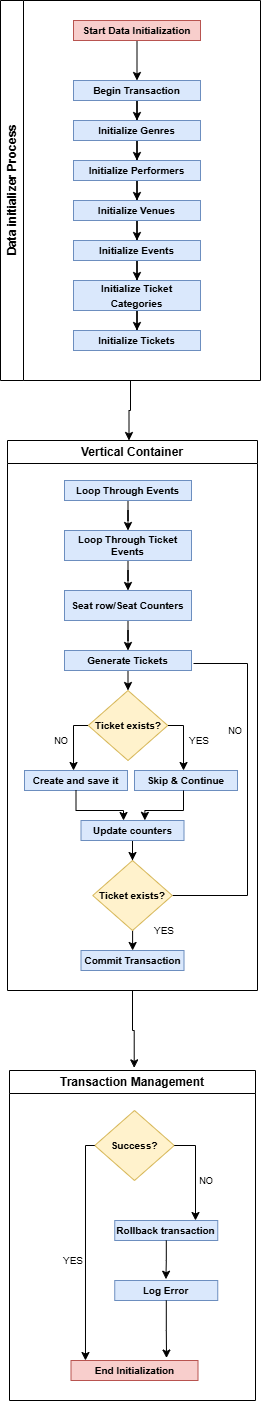

The diagram above was exported from draw.io. Its source (the exported page's mxGraphModel, read from the mxfile embedded in the PNG):
<mxGraphModel dx="1434" dy="738" grid="1" gridSize="10" guides="1" tooltips="1" connect="1" arrows="1" fold="1" page="1" pageScale="1" pageWidth="827" pageHeight="1169" math="0" shadow="0">
  <root>
    <mxCell id="0" />
    <mxCell id="1" parent="0" />
    <mxCell id="bC9O9cH9Esmn10ExhHqr-89" value="Data initializer Process" style="swimlane;horizontal=0;whiteSpace=wrap;html=1;" vertex="1" parent="1">
      <mxGeometry x="280" y="20" width="260" height="380" as="geometry" />
    </mxCell>
    <mxCell id="bC9O9cH9Esmn10ExhHqr-92" value="" style="edgeStyle=orthogonalEdgeStyle;rounded=0;orthogonalLoop=1;jettySize=auto;html=1;" edge="1" parent="bC9O9cH9Esmn10ExhHqr-89" source="bC9O9cH9Esmn10ExhHqr-90" target="bC9O9cH9Esmn10ExhHqr-91">
      <mxGeometry relative="1" as="geometry" />
    </mxCell>
    <mxCell id="bC9O9cH9Esmn10ExhHqr-90" value="&lt;font style=&quot;font-size: 10px;&quot;&gt;Start Data Initialization&lt;/font&gt;" style="rounded=0;whiteSpace=wrap;html=1;fillColor=#f8cecc;strokeColor=#b85450;fontStyle=1" vertex="1" parent="bC9O9cH9Esmn10ExhHqr-89">
      <mxGeometry x="73" y="20" width="127" height="20" as="geometry" />
    </mxCell>
    <mxCell id="bC9O9cH9Esmn10ExhHqr-94" value="" style="edgeStyle=orthogonalEdgeStyle;rounded=0;orthogonalLoop=1;jettySize=auto;html=1;" edge="1" parent="bC9O9cH9Esmn10ExhHqr-89" source="bC9O9cH9Esmn10ExhHqr-91" target="bC9O9cH9Esmn10ExhHqr-93">
      <mxGeometry relative="1" as="geometry" />
    </mxCell>
    <mxCell id="bC9O9cH9Esmn10ExhHqr-91" value="&lt;font style=&quot;font-size: 10px;&quot;&gt;Begin Transaction&lt;/font&gt;" style="rounded=0;whiteSpace=wrap;html=1;fillColor=#dae8fc;strokeColor=#6c8ebf;fontStyle=1" vertex="1" parent="bC9O9cH9Esmn10ExhHqr-89">
      <mxGeometry x="73" y="80" width="127" height="20" as="geometry" />
    </mxCell>
    <mxCell id="bC9O9cH9Esmn10ExhHqr-96" value="" style="edgeStyle=orthogonalEdgeStyle;rounded=0;orthogonalLoop=1;jettySize=auto;html=1;" edge="1" parent="bC9O9cH9Esmn10ExhHqr-89" source="bC9O9cH9Esmn10ExhHqr-93" target="bC9O9cH9Esmn10ExhHqr-95">
      <mxGeometry relative="1" as="geometry" />
    </mxCell>
    <mxCell id="bC9O9cH9Esmn10ExhHqr-93" value="&lt;font style=&quot;font-size: 10px;&quot;&gt;Initialize Genres&lt;/font&gt;" style="rounded=0;whiteSpace=wrap;html=1;fillColor=#dae8fc;strokeColor=#6c8ebf;fontStyle=1" vertex="1" parent="bC9O9cH9Esmn10ExhHqr-89">
      <mxGeometry x="73" y="120" width="127" height="20" as="geometry" />
    </mxCell>
    <mxCell id="bC9O9cH9Esmn10ExhHqr-98" value="" style="edgeStyle=orthogonalEdgeStyle;rounded=0;orthogonalLoop=1;jettySize=auto;html=1;" edge="1" parent="bC9O9cH9Esmn10ExhHqr-89" source="bC9O9cH9Esmn10ExhHqr-95" target="bC9O9cH9Esmn10ExhHqr-97">
      <mxGeometry relative="1" as="geometry" />
    </mxCell>
    <mxCell id="bC9O9cH9Esmn10ExhHqr-95" value="&lt;font style=&quot;font-size: 10px;&quot;&gt;Initialize Performers&lt;/font&gt;" style="rounded=0;whiteSpace=wrap;html=1;fillColor=#dae8fc;strokeColor=#6c8ebf;fontStyle=1" vertex="1" parent="bC9O9cH9Esmn10ExhHqr-89">
      <mxGeometry x="73" y="160" width="127" height="20" as="geometry" />
    </mxCell>
    <mxCell id="bC9O9cH9Esmn10ExhHqr-100" value="" style="edgeStyle=orthogonalEdgeStyle;rounded=0;orthogonalLoop=1;jettySize=auto;html=1;" edge="1" parent="bC9O9cH9Esmn10ExhHqr-89" source="bC9O9cH9Esmn10ExhHqr-97" target="bC9O9cH9Esmn10ExhHqr-99">
      <mxGeometry relative="1" as="geometry" />
    </mxCell>
    <mxCell id="bC9O9cH9Esmn10ExhHqr-97" value="&lt;font style=&quot;font-size: 10px;&quot;&gt;Initialize Venues&lt;/font&gt;" style="rounded=0;whiteSpace=wrap;html=1;fillColor=#dae8fc;strokeColor=#6c8ebf;fontStyle=1" vertex="1" parent="bC9O9cH9Esmn10ExhHqr-89">
      <mxGeometry x="73" y="200" width="127" height="20" as="geometry" />
    </mxCell>
    <mxCell id="bC9O9cH9Esmn10ExhHqr-102" value="" style="edgeStyle=orthogonalEdgeStyle;rounded=0;orthogonalLoop=1;jettySize=auto;html=1;" edge="1" parent="bC9O9cH9Esmn10ExhHqr-89" source="bC9O9cH9Esmn10ExhHqr-99" target="bC9O9cH9Esmn10ExhHqr-101">
      <mxGeometry relative="1" as="geometry" />
    </mxCell>
    <mxCell id="bC9O9cH9Esmn10ExhHqr-99" value="&lt;font style=&quot;font-size: 10px;&quot;&gt;Initialize Events&lt;/font&gt;" style="rounded=0;whiteSpace=wrap;html=1;fillColor=#dae8fc;strokeColor=#6c8ebf;fontStyle=1" vertex="1" parent="bC9O9cH9Esmn10ExhHqr-89">
      <mxGeometry x="73" y="240" width="127" height="20" as="geometry" />
    </mxCell>
    <mxCell id="bC9O9cH9Esmn10ExhHqr-104" value="" style="edgeStyle=orthogonalEdgeStyle;rounded=0;orthogonalLoop=1;jettySize=auto;html=1;" edge="1" parent="bC9O9cH9Esmn10ExhHqr-89" source="bC9O9cH9Esmn10ExhHqr-101" target="bC9O9cH9Esmn10ExhHqr-103">
      <mxGeometry relative="1" as="geometry" />
    </mxCell>
    <mxCell id="bC9O9cH9Esmn10ExhHqr-101" value="&lt;font style=&quot;font-size: 10px;&quot;&gt;Initialize Ticket Categories&lt;/font&gt;" style="rounded=0;whiteSpace=wrap;html=1;fillColor=#dae8fc;strokeColor=#6c8ebf;fontStyle=1" vertex="1" parent="bC9O9cH9Esmn10ExhHqr-89">
      <mxGeometry x="73" y="280" width="127" height="30" as="geometry" />
    </mxCell>
    <mxCell id="bC9O9cH9Esmn10ExhHqr-103" value="&lt;font style=&quot;font-size: 10px;&quot;&gt;Initialize Tickets&lt;/font&gt;" style="rounded=0;whiteSpace=wrap;html=1;fillColor=#dae8fc;strokeColor=#6c8ebf;fontStyle=1" vertex="1" parent="bC9O9cH9Esmn10ExhHqr-89">
      <mxGeometry x="73" y="330" width="127" height="20" as="geometry" />
    </mxCell>
    <mxCell id="bC9O9cH9Esmn10ExhHqr-105" value="Vertical Container" style="swimlane;whiteSpace=wrap;html=1;" vertex="1" parent="1">
      <mxGeometry x="287" y="460" width="250" height="550" as="geometry" />
    </mxCell>
    <mxCell id="bC9O9cH9Esmn10ExhHqr-108" value="" style="edgeStyle=orthogonalEdgeStyle;rounded=0;orthogonalLoop=1;jettySize=auto;html=1;fontSize=10;" edge="1" parent="bC9O9cH9Esmn10ExhHqr-105" source="bC9O9cH9Esmn10ExhHqr-106" target="bC9O9cH9Esmn10ExhHqr-107">
      <mxGeometry relative="1" as="geometry" />
    </mxCell>
    <mxCell id="bC9O9cH9Esmn10ExhHqr-106" value="&lt;font style=&quot;font-size: 10px;&quot;&gt;Loop Through Events&lt;/font&gt;" style="rounded=0;whiteSpace=wrap;html=1;fillColor=#dae8fc;strokeColor=#6c8ebf;fontStyle=1;fontSize=10;" vertex="1" parent="bC9O9cH9Esmn10ExhHqr-105">
      <mxGeometry x="57" y="40" width="127" height="20" as="geometry" />
    </mxCell>
    <mxCell id="bC9O9cH9Esmn10ExhHqr-110" value="" style="edgeStyle=orthogonalEdgeStyle;rounded=0;orthogonalLoop=1;jettySize=auto;html=1;fontSize=10;" edge="1" parent="bC9O9cH9Esmn10ExhHqr-105" source="bC9O9cH9Esmn10ExhHqr-107" target="bC9O9cH9Esmn10ExhHqr-109">
      <mxGeometry relative="1" as="geometry" />
    </mxCell>
    <mxCell id="bC9O9cH9Esmn10ExhHqr-107" value="&lt;font style=&quot;font-size: 10px;&quot;&gt;Loop Through Ticket Events&lt;/font&gt;" style="rounded=0;whiteSpace=wrap;html=1;fillColor=#dae8fc;strokeColor=#6c8ebf;fontStyle=1;fontSize=10;" vertex="1" parent="bC9O9cH9Esmn10ExhHqr-105">
      <mxGeometry x="57" y="90" width="127" height="30" as="geometry" />
    </mxCell>
    <mxCell id="bC9O9cH9Esmn10ExhHqr-114" value="" style="edgeStyle=orthogonalEdgeStyle;rounded=0;orthogonalLoop=1;jettySize=auto;html=1;fontSize=10;" edge="1" parent="bC9O9cH9Esmn10ExhHqr-105" source="bC9O9cH9Esmn10ExhHqr-109" target="bC9O9cH9Esmn10ExhHqr-113">
      <mxGeometry relative="1" as="geometry" />
    </mxCell>
    <mxCell id="bC9O9cH9Esmn10ExhHqr-109" value="&lt;font style=&quot;font-size: 10px;&quot;&gt;Seat row/Seat Counters&lt;/font&gt;" style="rounded=0;whiteSpace=wrap;html=1;fillColor=#dae8fc;strokeColor=#6c8ebf;fontStyle=1;fontSize=10;" vertex="1" parent="bC9O9cH9Esmn10ExhHqr-105">
      <mxGeometry x="57" y="150" width="127" height="30" as="geometry" />
    </mxCell>
    <mxCell id="bC9O9cH9Esmn10ExhHqr-116" value="" style="edgeStyle=orthogonalEdgeStyle;rounded=0;orthogonalLoop=1;jettySize=auto;html=1;fontSize=10;" edge="1" parent="bC9O9cH9Esmn10ExhHqr-105" source="bC9O9cH9Esmn10ExhHqr-113" target="bC9O9cH9Esmn10ExhHqr-115">
      <mxGeometry relative="1" as="geometry" />
    </mxCell>
    <mxCell id="bC9O9cH9Esmn10ExhHqr-113" value="&lt;font style=&quot;font-size: 10px;&quot;&gt;Generate Tickets&lt;/font&gt;" style="rounded=0;whiteSpace=wrap;html=1;fillColor=#dae8fc;strokeColor=#6c8ebf;fontStyle=1;fontSize=10;" vertex="1" parent="bC9O9cH9Esmn10ExhHqr-105">
      <mxGeometry x="57" y="210" width="127" height="20" as="geometry" />
    </mxCell>
    <mxCell id="bC9O9cH9Esmn10ExhHqr-135" style="edgeStyle=orthogonalEdgeStyle;rounded=0;orthogonalLoop=1;jettySize=auto;html=1;endArrow=none;endFill=0;entryX=1;entryY=0.5;entryDx=0;entryDy=0;" edge="1" parent="bC9O9cH9Esmn10ExhHqr-105" target="bC9O9cH9Esmn10ExhHqr-133">
      <mxGeometry relative="1" as="geometry">
        <mxPoint x="186" y="223" as="sourcePoint" />
        <mxPoint x="166" y="460" as="targetPoint" />
        <Array as="points">
          <mxPoint x="240" y="223" />
          <mxPoint x="240" y="455" />
        </Array>
      </mxGeometry>
    </mxCell>
    <mxCell id="bC9O9cH9Esmn10ExhHqr-136" style="edgeStyle=orthogonalEdgeStyle;rounded=0;orthogonalLoop=1;jettySize=auto;html=1;endArrow=classic;endFill=1;entryX=0.476;entryY=0;entryDx=0;entryDy=0;entryPerimeter=0;" edge="1" parent="bC9O9cH9Esmn10ExhHqr-105" source="bC9O9cH9Esmn10ExhHqr-115" target="bC9O9cH9Esmn10ExhHqr-129">
      <mxGeometry relative="1" as="geometry">
        <mxPoint x="66" y="320" as="targetPoint" />
        <Array as="points">
          <mxPoint x="66" y="285" />
        </Array>
      </mxGeometry>
    </mxCell>
    <mxCell id="bC9O9cH9Esmn10ExhHqr-137" style="edgeStyle=orthogonalEdgeStyle;rounded=0;orthogonalLoop=1;jettySize=auto;html=1;endArrow=classic;endFill=1;entryX=0.476;entryY=0;entryDx=0;entryDy=0;entryPerimeter=0;" edge="1" parent="bC9O9cH9Esmn10ExhHqr-105" source="bC9O9cH9Esmn10ExhHqr-115" target="bC9O9cH9Esmn10ExhHqr-130">
      <mxGeometry relative="1" as="geometry">
        <mxPoint x="176" y="320" as="targetPoint" />
        <Array as="points">
          <mxPoint x="176" y="285" />
        </Array>
      </mxGeometry>
    </mxCell>
    <mxCell id="bC9O9cH9Esmn10ExhHqr-115" value="Ticket exists?" style="rhombus;whiteSpace=wrap;html=1;fillColor=#fff2cc;strokeColor=#d6b656;rounded=0;fontStyle=1;fontSize=10;" vertex="1" parent="bC9O9cH9Esmn10ExhHqr-105">
      <mxGeometry x="80.75" y="250" width="79.5" height="70" as="geometry" />
    </mxCell>
    <mxCell id="bC9O9cH9Esmn10ExhHqr-129" value="&lt;font style=&quot;font-size: 10px;&quot;&gt;Create and save it&lt;/font&gt;" style="rounded=0;whiteSpace=wrap;html=1;fillColor=#dae8fc;strokeColor=#6c8ebf;fontStyle=1;fontSize=10;" vertex="1" parent="bC9O9cH9Esmn10ExhHqr-105">
      <mxGeometry x="17" y="330" width="103" height="20" as="geometry" />
    </mxCell>
    <mxCell id="bC9O9cH9Esmn10ExhHqr-130" value="&lt;font style=&quot;font-size: 10px;&quot;&gt;Skip &amp;amp; Continue&lt;/font&gt;" style="rounded=0;whiteSpace=wrap;html=1;fillColor=#dae8fc;strokeColor=#6c8ebf;fontStyle=1;fontSize=10;" vertex="1" parent="bC9O9cH9Esmn10ExhHqr-105">
      <mxGeometry x="127" y="330" width="103" height="20" as="geometry" />
    </mxCell>
    <mxCell id="bC9O9cH9Esmn10ExhHqr-148" style="edgeStyle=orthogonalEdgeStyle;rounded=0;orthogonalLoop=1;jettySize=auto;html=1;entryX=0.5;entryY=0;entryDx=0;entryDy=0;" edge="1" parent="bC9O9cH9Esmn10ExhHqr-105" source="bC9O9cH9Esmn10ExhHqr-131" target="bC9O9cH9Esmn10ExhHqr-133">
      <mxGeometry relative="1" as="geometry" />
    </mxCell>
    <mxCell id="bC9O9cH9Esmn10ExhHqr-131" value="&lt;font style=&quot;font-size: 10px;&quot;&gt;Update counters&lt;/font&gt;" style="rounded=0;whiteSpace=wrap;html=1;fillColor=#dae8fc;strokeColor=#6c8ebf;fontStyle=1;fontSize=10;" vertex="1" parent="bC9O9cH9Esmn10ExhHqr-105">
      <mxGeometry x="73.5" y="380" width="103" height="20" as="geometry" />
    </mxCell>
    <mxCell id="bC9O9cH9Esmn10ExhHqr-149" style="edgeStyle=orthogonalEdgeStyle;rounded=0;orthogonalLoop=1;jettySize=auto;html=1;entryX=0.5;entryY=0;entryDx=0;entryDy=0;" edge="1" parent="bC9O9cH9Esmn10ExhHqr-105" source="bC9O9cH9Esmn10ExhHqr-133" target="bC9O9cH9Esmn10ExhHqr-134">
      <mxGeometry relative="1" as="geometry" />
    </mxCell>
    <mxCell id="bC9O9cH9Esmn10ExhHqr-133" value="Ticket exists?" style="rhombus;whiteSpace=wrap;html=1;fillColor=#fff2cc;strokeColor=#d6b656;rounded=0;fontStyle=1;fontSize=10;" vertex="1" parent="bC9O9cH9Esmn10ExhHqr-105">
      <mxGeometry x="85.25" y="420" width="79.5" height="70" as="geometry" />
    </mxCell>
    <mxCell id="bC9O9cH9Esmn10ExhHqr-134" value="&lt;font style=&quot;font-size: 10px;&quot;&gt;Commit Transaction&lt;/font&gt;" style="rounded=0;whiteSpace=wrap;html=1;fillColor=#dae8fc;strokeColor=#6c8ebf;fontStyle=1;fontSize=10;" vertex="1" parent="bC9O9cH9Esmn10ExhHqr-105">
      <mxGeometry x="73.5" y="510" width="103" height="20" as="geometry" />
    </mxCell>
    <mxCell id="bC9O9cH9Esmn10ExhHqr-138" style="edgeStyle=orthogonalEdgeStyle;rounded=0;orthogonalLoop=1;jettySize=auto;html=1;entryX=0.413;entryY=0;entryDx=0;entryDy=0;entryPerimeter=0;endArrow=classic;endFill=1;" edge="1" parent="bC9O9cH9Esmn10ExhHqr-105" source="bC9O9cH9Esmn10ExhHqr-129" target="bC9O9cH9Esmn10ExhHqr-131">
      <mxGeometry relative="1" as="geometry" />
    </mxCell>
    <mxCell id="bC9O9cH9Esmn10ExhHqr-139" style="edgeStyle=orthogonalEdgeStyle;rounded=0;orthogonalLoop=1;jettySize=auto;html=1;entryX=0.62;entryY=-0.007;entryDx=0;entryDy=0;entryPerimeter=0;endArrow=classic;endFill=1;" edge="1" parent="bC9O9cH9Esmn10ExhHqr-105" source="bC9O9cH9Esmn10ExhHqr-130" target="bC9O9cH9Esmn10ExhHqr-131">
      <mxGeometry relative="1" as="geometry">
        <Array as="points">
          <mxPoint x="176" y="370" />
          <mxPoint x="137" y="370" />
        </Array>
      </mxGeometry>
    </mxCell>
    <mxCell id="bC9O9cH9Esmn10ExhHqr-140" value="&lt;font style=&quot;font-size: 9px;&quot;&gt;NO&lt;/font&gt;" style="text;html=1;align=center;verticalAlign=middle;whiteSpace=wrap;rounded=0;" vertex="1" parent="bC9O9cH9Esmn10ExhHqr-105">
      <mxGeometry x="220" y="280" width="16" height="20" as="geometry" />
    </mxCell>
    <mxCell id="bC9O9cH9Esmn10ExhHqr-143" value="&lt;font style=&quot;font-size: 9px;&quot;&gt;NO&lt;/font&gt;" style="text;html=1;align=center;verticalAlign=middle;whiteSpace=wrap;rounded=0;" vertex="1" parent="bC9O9cH9Esmn10ExhHqr-105">
      <mxGeometry x="46" y="290" width="16" height="20" as="geometry" />
    </mxCell>
    <mxCell id="bC9O9cH9Esmn10ExhHqr-144" value="&lt;font size=&quot;1&quot;&gt;YES&lt;/font&gt;" style="text;html=1;align=center;verticalAlign=middle;whiteSpace=wrap;rounded=0;" vertex="1" parent="bC9O9cH9Esmn10ExhHqr-105">
      <mxGeometry x="184" y="290" width="16" height="20" as="geometry" />
    </mxCell>
    <mxCell id="bC9O9cH9Esmn10ExhHqr-145" value="&lt;font size=&quot;1&quot;&gt;YES&lt;/font&gt;" style="text;html=1;align=center;verticalAlign=middle;whiteSpace=wrap;rounded=0;" vertex="1" parent="bC9O9cH9Esmn10ExhHqr-105">
      <mxGeometry x="148.75" y="480" width="16" height="20" as="geometry" />
    </mxCell>
    <mxCell id="bC9O9cH9Esmn10ExhHqr-150" value="Transaction Management" style="swimlane;whiteSpace=wrap;html=1;" vertex="1" parent="1">
      <mxGeometry x="289" y="1090" width="246" height="330" as="geometry" />
    </mxCell>
    <mxCell id="bC9O9cH9Esmn10ExhHqr-151" value="Success?" style="rhombus;whiteSpace=wrap;html=1;fillColor=#fff2cc;strokeColor=#d6b656;rounded=0;fontStyle=1;fontSize=10;" vertex="1" parent="bC9O9cH9Esmn10ExhHqr-150">
      <mxGeometry x="85.25" y="40" width="79.5" height="70" as="geometry" />
    </mxCell>
    <mxCell id="bC9O9cH9Esmn10ExhHqr-152" value="Rollback transaction" style="rounded=0;whiteSpace=wrap;html=1;fillColor=#dae8fc;strokeColor=#6c8ebf;fontStyle=1;fontSize=10;" vertex="1" parent="bC9O9cH9Esmn10ExhHqr-150">
      <mxGeometry x="105.25" y="150" width="103" height="20" as="geometry" />
    </mxCell>
    <mxCell id="bC9O9cH9Esmn10ExhHqr-153" value="Log Error" style="rounded=0;whiteSpace=wrap;html=1;fillColor=#dae8fc;strokeColor=#6c8ebf;fontStyle=1;fontSize=10;" vertex="1" parent="bC9O9cH9Esmn10ExhHqr-150">
      <mxGeometry x="105.25" y="210" width="103" height="20" as="geometry" />
    </mxCell>
    <mxCell id="bC9O9cH9Esmn10ExhHqr-154" value="&lt;font style=&quot;font-size: 10px;&quot;&gt;End Initialization&lt;/font&gt;" style="rounded=0;whiteSpace=wrap;html=1;fillColor=#f8cecc;strokeColor=#b85450;fontStyle=1" vertex="1" parent="bC9O9cH9Esmn10ExhHqr-150">
      <mxGeometry x="61.5" y="290" width="127" height="20" as="geometry" />
    </mxCell>
    <mxCell id="bC9O9cH9Esmn10ExhHqr-155" style="edgeStyle=orthogonalEdgeStyle;rounded=0;orthogonalLoop=1;jettySize=auto;html=1;entryX=0.784;entryY=0;entryDx=0;entryDy=0;entryPerimeter=0;" edge="1" parent="bC9O9cH9Esmn10ExhHqr-150" source="bC9O9cH9Esmn10ExhHqr-151" target="bC9O9cH9Esmn10ExhHqr-152">
      <mxGeometry relative="1" as="geometry">
        <Array as="points">
          <mxPoint x="186" y="75" />
        </Array>
      </mxGeometry>
    </mxCell>
    <mxCell id="bC9O9cH9Esmn10ExhHqr-156" style="edgeStyle=orthogonalEdgeStyle;rounded=0;orthogonalLoop=1;jettySize=auto;html=1;entryX=0.114;entryY=0;entryDx=0;entryDy=0;entryPerimeter=0;" edge="1" parent="bC9O9cH9Esmn10ExhHqr-150" source="bC9O9cH9Esmn10ExhHqr-151" target="bC9O9cH9Esmn10ExhHqr-154">
      <mxGeometry relative="1" as="geometry">
        <Array as="points">
          <mxPoint x="76" y="75" />
        </Array>
      </mxGeometry>
    </mxCell>
    <mxCell id="bC9O9cH9Esmn10ExhHqr-157" style="edgeStyle=orthogonalEdgeStyle;rounded=0;orthogonalLoop=1;jettySize=auto;html=1;entryX=0.497;entryY=-0.065;entryDx=0;entryDy=0;entryPerimeter=0;" edge="1" parent="bC9O9cH9Esmn10ExhHqr-150" source="bC9O9cH9Esmn10ExhHqr-152" target="bC9O9cH9Esmn10ExhHqr-153">
      <mxGeometry relative="1" as="geometry" />
    </mxCell>
    <mxCell id="bC9O9cH9Esmn10ExhHqr-158" style="edgeStyle=orthogonalEdgeStyle;rounded=0;orthogonalLoop=1;jettySize=auto;html=1;entryX=0.752;entryY=-0.123;entryDx=0;entryDy=0;entryPerimeter=0;" edge="1" parent="bC9O9cH9Esmn10ExhHqr-150" source="bC9O9cH9Esmn10ExhHqr-153" target="bC9O9cH9Esmn10ExhHqr-154">
      <mxGeometry relative="1" as="geometry" />
    </mxCell>
    <mxCell id="bC9O9cH9Esmn10ExhHqr-159" value="&lt;font size=&quot;1&quot;&gt;YES&lt;/font&gt;" style="text;html=1;align=center;verticalAlign=middle;whiteSpace=wrap;rounded=0;" vertex="1" parent="bC9O9cH9Esmn10ExhHqr-150">
      <mxGeometry x="56" y="180" width="16" height="20" as="geometry" />
    </mxCell>
    <mxCell id="bC9O9cH9Esmn10ExhHqr-160" value="&lt;font style=&quot;font-size: 9px;&quot;&gt;NO&lt;/font&gt;" style="text;html=1;align=center;verticalAlign=middle;whiteSpace=wrap;rounded=0;" vertex="1" parent="bC9O9cH9Esmn10ExhHqr-150">
      <mxGeometry x="188.5" y="100" width="16" height="20" as="geometry" />
    </mxCell>
    <mxCell id="bC9O9cH9Esmn10ExhHqr-161" style="edgeStyle=orthogonalEdgeStyle;rounded=0;orthogonalLoop=1;jettySize=auto;html=1;entryX=0.486;entryY=0;entryDx=0;entryDy=0;entryPerimeter=0;" edge="1" parent="1" source="bC9O9cH9Esmn10ExhHqr-89" target="bC9O9cH9Esmn10ExhHqr-105">
      <mxGeometry relative="1" as="geometry" />
    </mxCell>
    <mxCell id="bC9O9cH9Esmn10ExhHqr-162" style="edgeStyle=orthogonalEdgeStyle;rounded=0;orthogonalLoop=1;jettySize=auto;html=1;entryX=0.507;entryY=-0.008;entryDx=0;entryDy=0;entryPerimeter=0;" edge="1" parent="1" source="bC9O9cH9Esmn10ExhHqr-105" target="bC9O9cH9Esmn10ExhHqr-150">
      <mxGeometry relative="1" as="geometry" />
    </mxCell>
  </root>
</mxGraphModel>